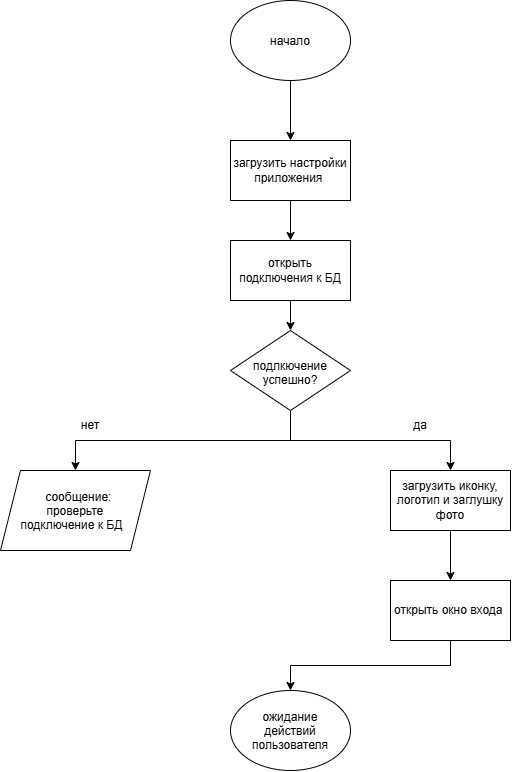

The diagram above was exported from draw.io. Its source (the exported page's mxGraphModel, read from the mxfile embedded in the PNG):
<mxGraphModel dx="695" dy="833" grid="1" gridSize="10" guides="1" tooltips="1" connect="1" arrows="1" fold="1" page="1" pageScale="1" pageWidth="827" pageHeight="1169" math="0" shadow="0">
  <root>
    <mxCell id="0" />
    <mxCell id="1" parent="0" />
    <mxCell id="DrDFX5dYE2o4xpoVSlox-10" edge="1" parent="1" source="DrDFX5dYE2o4xpoVSlox-2" style="edgeStyle=orthogonalEdgeStyle;rounded=0;orthogonalLoop=1;jettySize=auto;html=1;exitX=0.5;exitY=1;exitDx=0;exitDy=0;entryX=0.5;entryY=0;entryDx=0;entryDy=0;" target="DrDFX5dYE2o4xpoVSlox-4">
      <mxGeometry relative="1" as="geometry" />
    </mxCell>
    <mxCell id="DrDFX5dYE2o4xpoVSlox-2" parent="1" style="ellipse;whiteSpace=wrap;html=1;shapeInside=1;" value="начало" vertex="1">
      <mxGeometry height="80" width="120" x="320" y="40" as="geometry" />
    </mxCell>
    <mxCell id="DrDFX5dYE2o4xpoVSlox-12" edge="1" parent="1" source="DrDFX5dYE2o4xpoVSlox-3" style="edgeStyle=orthogonalEdgeStyle;rounded=0;orthogonalLoop=1;jettySize=auto;html=1;" target="DrDFX5dYE2o4xpoVSlox-5" value="">
      <mxGeometry relative="1" as="geometry" />
    </mxCell>
    <mxCell id="DrDFX5dYE2o4xpoVSlox-3" parent="1" style="rounded=0;whiteSpace=wrap;html=1;" value="открыть подключения к БД" vertex="1">
      <mxGeometry height="60" width="120" x="320" y="280" as="geometry" />
    </mxCell>
    <mxCell id="DrDFX5dYE2o4xpoVSlox-11" edge="1" parent="1" source="DrDFX5dYE2o4xpoVSlox-4" style="edgeStyle=orthogonalEdgeStyle;rounded=0;orthogonalLoop=1;jettySize=auto;html=1;exitX=0.5;exitY=1;exitDx=0;exitDy=0;entryX=0.5;entryY=0;entryDx=0;entryDy=0;" target="DrDFX5dYE2o4xpoVSlox-3">
      <mxGeometry relative="1" as="geometry" />
    </mxCell>
    <mxCell id="DrDFX5dYE2o4xpoVSlox-4" parent="1" style="rounded=0;whiteSpace=wrap;html=1;" value="загрузить настройки приложения&amp;nbsp;" vertex="1">
      <mxGeometry height="60" width="120" x="320" y="180" as="geometry" />
    </mxCell>
    <mxCell id="DrDFX5dYE2o4xpoVSlox-13" edge="1" parent="1" source="DrDFX5dYE2o4xpoVSlox-5" style="edgeStyle=orthogonalEdgeStyle;rounded=0;orthogonalLoop=1;jettySize=auto;html=1;exitX=0.5;exitY=1;exitDx=0;exitDy=0;entryX=0.5;entryY=0;entryDx=0;entryDy=0;" target="DrDFX5dYE2o4xpoVSlox-7">
      <mxGeometry relative="1" as="geometry" />
    </mxCell>
    <mxCell id="DrDFX5dYE2o4xpoVSlox-14" edge="1" parent="1" source="DrDFX5dYE2o4xpoVSlox-5" style="edgeStyle=orthogonalEdgeStyle;rounded=0;orthogonalLoop=1;jettySize=auto;html=1;exitX=0.5;exitY=1;exitDx=0;exitDy=0;entryX=0.5;entryY=0;entryDx=0;entryDy=0;" target="DrDFX5dYE2o4xpoVSlox-6">
      <mxGeometry relative="1" as="geometry" />
    </mxCell>
    <mxCell id="DrDFX5dYE2o4xpoVSlox-5" parent="1" style="rhombus;whiteSpace=wrap;html=1;shapeInside=1;" value="подлкючение успешно?" vertex="1">
      <mxGeometry height="80" width="120" x="320" y="370" as="geometry" />
    </mxCell>
    <mxCell id="DrDFX5dYE2o4xpoVSlox-6" parent="1" style="shape=parallelogram;perimeter=parallelogramPerimeter;whiteSpace=wrap;html=1;shapeInside=1;fixedSize=1;" value="сообщение: проверьте подключение к БД" vertex="1">
      <mxGeometry height="80" width="150" x="90" y="510" as="geometry" />
    </mxCell>
    <mxCell id="DrDFX5dYE2o4xpoVSlox-15" edge="1" parent="1" source="DrDFX5dYE2o4xpoVSlox-7" style="edgeStyle=orthogonalEdgeStyle;rounded=0;orthogonalLoop=1;jettySize=auto;html=1;" target="DrDFX5dYE2o4xpoVSlox-8" value="">
      <mxGeometry relative="1" as="geometry" />
    </mxCell>
    <mxCell id="DrDFX5dYE2o4xpoVSlox-7" parent="1" style="rounded=0;whiteSpace=wrap;html=1;" value="загрузить иконку, логотип и заглушку фото" vertex="1">
      <mxGeometry height="60" width="120" x="480" y="510" as="geometry" />
    </mxCell>
    <mxCell id="DrDFX5dYE2o4xpoVSlox-16" edge="1" parent="1" source="DrDFX5dYE2o4xpoVSlox-8" style="edgeStyle=orthogonalEdgeStyle;rounded=0;orthogonalLoop=1;jettySize=auto;html=1;exitX=0.5;exitY=1;exitDx=0;exitDy=0;" target="DrDFX5dYE2o4xpoVSlox-9">
      <mxGeometry relative="1" as="geometry" />
    </mxCell>
    <mxCell id="DrDFX5dYE2o4xpoVSlox-8" parent="1" style="rounded=0;whiteSpace=wrap;html=1;" value="открыть окно входа&amp;nbsp;" vertex="1">
      <mxGeometry height="60" width="120" x="480" y="620" as="geometry" />
    </mxCell>
    <mxCell id="DrDFX5dYE2o4xpoVSlox-9" parent="1" style="ellipse;whiteSpace=wrap;html=1;shapeInside=1;" value="ожидание действий пользователя" vertex="1">
      <mxGeometry height="80" width="120" x="320" y="730" as="geometry" />
    </mxCell>
    <mxCell id="DrDFX5dYE2o4xpoVSlox-17" parent="1" style="text;html=1;whiteSpace=wrap;strokeColor=none;fillColor=none;align=center;verticalAlign=middle;rounded=0;" value="нет" vertex="1">
      <mxGeometry height="30" width="60" x="150" y="450" as="geometry" />
    </mxCell>
    <mxCell id="DrDFX5dYE2o4xpoVSlox-18" parent="1" style="text;html=1;whiteSpace=wrap;strokeColor=none;fillColor=none;align=center;verticalAlign=middle;rounded=0;" value="да" vertex="1">
      <mxGeometry height="30" width="60" x="480" y="450" as="geometry" />
    </mxCell>
  </root>
</mxGraphModel>